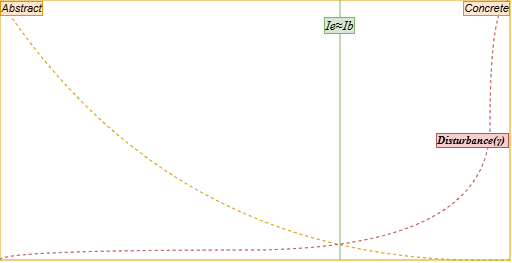

The diagram above was exported from draw.io. Its source (the exported page's mxGraphModel, read from the mxfile embedded in the PNG):
<mxGraphModel dx="710" dy="409" grid="1" gridSize="10" guides="1" tooltips="1" connect="1" arrows="1" fold="1" page="1" pageScale="1" pageWidth="827" pageHeight="1169" math="0" shadow="0">
  <root>
    <mxCell id="0" />
    <mxCell id="1" parent="0" />
    <mxCell id="kk2hpBSyeYIeP4p7oqFU-22" parent="1" style="rounded=0;whiteSpace=wrap;html=1;fillColor=none;strokeColor=light-dark(#d69d00, #ededed);" value="&amp;nbsp; &amp;nbsp; &amp;nbsp; &amp;nbsp; &amp;nbsp; &amp;nbsp; &amp;nbsp; &amp;nbsp; &amp;nbsp; &amp;nbsp; &amp;nbsp; &amp;nbsp;&amp;nbsp; " vertex="1">
      <mxGeometry height="260" width="510" x="150.0013951918658" y="400.00417430204516" as="geometry" />
    </mxCell>
    <mxCell id="kk2hpBSyeYIeP4p7oqFU-23" edge="1" parent="1" style="endArrow=none;html=1;rounded=0;entryX=0.5;entryY=0;entryDx=0;entryDy=0;exitX=0.5;exitY=1;exitDx=0;exitDy=0;fillColor=#d5e8d4;strokeColor=#82b366;" value="">
      <mxGeometry height="50" relative="1" width="50" as="geometry">
        <mxPoint x="490.0013951918658" y="660.0041743020452" as="sourcePoint" />
        <mxPoint x="490.0013951918658" y="400.00417430204516" as="targetPoint" />
      </mxGeometry>
    </mxCell>
    <mxCell id="kk2hpBSyeYIeP4p7oqFU-24" connectable="0" parent="kk2hpBSyeYIeP4p7oqFU-23" style="edgeLabel;html=1;align=center;verticalAlign=middle;resizable=0;points=[];labelBackgroundColor=#d5e8d4;labelBorderColor=#82b366;" value="&lt;span id=&quot;docs-internal-guid-c1e543f8-7fff-11d1-65eb-02685f9de946&quot;&gt;&lt;span style=&quot;font-family: &amp;quot;Playfair Display&amp;quot;, serif; background-color: transparent; font-style: italic; font-variant: normal; vertical-align: baseline; white-space: pre-wrap;&quot;&gt;&lt;font style=&quot;font-size: 13px;&quot;&gt;Ie≈Ib&lt;/font&gt;&lt;/span&gt;&lt;/span&gt;" vertex="1">
      <mxGeometry relative="1" x="0.8132" y="1" as="geometry">
        <mxPoint as="offset" />
      </mxGeometry>
    </mxCell>
    <mxCell id="kk2hpBSyeYIeP4p7oqFU-25" edge="1" parent="1" source="kk2hpBSyeYIeP4p7oqFU-22" style="endArrow=classic;dashed=1;html=1;rounded=0;entryX=0;entryY=0;entryDx=0;entryDy=0;exitX=1;exitY=1;exitDx=0;exitDy=0;edgeStyle=orthogonalEdgeStyle;curved=1;fillColor=#ffe6cc;strokeColor=#d79b00;endFill=1;" target="kk2hpBSyeYIeP4p7oqFU-22" value="">
      <mxGeometry height="50" relative="1" width="50" as="geometry">
        <Array as="points">
          <mxPoint x="330.0013951918658" y="670.0041743020452" />
        </Array>
        <mxPoint x="120.00139519186581" y="460.00417430204516" as="sourcePoint" />
        <mxPoint x="170.0013951918658" y="410.00417430204516" as="targetPoint" />
      </mxGeometry>
    </mxCell>
    <mxCell id="kk2hpBSyeYIeP4p7oqFU-26" connectable="0" parent="kk2hpBSyeYIeP4p7oqFU-25" style="edgeLabel;html=1;align=center;verticalAlign=middle;resizable=0;points=[];labelBackgroundColor=#ffe6cc;labelBorderColor=#d79b00;" value="&lt;i&gt;Abstract&lt;/i&gt;" vertex="1">
      <mxGeometry relative="1" x="0.9411" y="-1" as="geometry">
        <mxPoint x="9" y="-8" as="offset" />
      </mxGeometry>
    </mxCell>
    <mxCell id="kk2hpBSyeYIeP4p7oqFU-27" edge="1" parent="1" style="endArrow=none;dashed=1;html=1;rounded=0;exitX=0;exitY=1;exitDx=0;exitDy=0;edgeStyle=orthogonalEdgeStyle;curved=1;fillColor=#f8cecc;strokeColor=#b85450;" value="">
      <mxGeometry height="50" relative="1" width="50" as="geometry">
        <Array as="points">
          <mxPoint x="150.0013951918658" y="650.0041743020452" />
          <mxPoint x="640.0013951918659" y="650.0041743020452" />
          <mxPoint x="640.0013951918659" y="400.00417430204516" />
        </Array>
        <mxPoint x="150.0013951918658" y="660.0041743020452" as="sourcePoint" />
        <mxPoint x="660.8013951918658" y="400.00417430204516" as="targetPoint" />
      </mxGeometry>
    </mxCell>
    <mxCell id="kk2hpBSyeYIeP4p7oqFU-28" connectable="0" parent="kk2hpBSyeYIeP4p7oqFU-27" style="edgeLabel;html=1;align=center;verticalAlign=middle;resizable=0;points=[];labelBackgroundColor=#ffe6cc;labelBorderColor=#d79b00;" value="&lt;i&gt;Concrete&lt;/i&gt;" vertex="1">
      <mxGeometry relative="1" x="0.9502" y="1" as="geometry">
        <mxPoint x="-6" y="9" as="offset" />
      </mxGeometry>
    </mxCell>
    <mxCell id="kk2hpBSyeYIeP4p7oqFU-29" connectable="0" parent="kk2hpBSyeYIeP4p7oqFU-27" style="edgeLabel;html=1;align=center;verticalAlign=middle;resizable=0;points=[];labelBackgroundColor=#f8cecc;labelBorderColor=#b85450;" value="&lt;i style=&quot;color: light-dark(rgb(0, 0, 0), rgb(255, 255, 255));&quot;&gt;&lt;span style=&quot;text-align: left; text-wrap-mode: wrap;&quot;&gt;&lt;font face=&quot;Times New Roman, serif&quot; style=&quot;&quot;&gt;&lt;b style=&quot;&quot;&gt;Disturbance&lt;/b&gt;&lt;/font&gt;&lt;/span&gt;&lt;b style=&quot;font-family: &amp;quot;Times New Roman&amp;quot;, serif; text-align: left; white-space: normal;&quot;&gt;(γ)&amp;nbsp;&lt;/b&gt;&lt;/i&gt;" vertex="1">
      <mxGeometry relative="1" x="0.414" y="39" as="geometry">
        <mxPoint x="21" y="-65" as="offset" />
      </mxGeometry>
    </mxCell>
  </root>
</mxGraphModel>